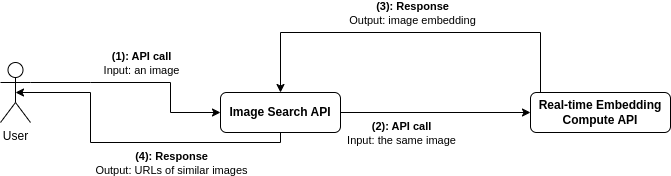

The diagram above was exported from draw.io. Its source (the exported page's mxGraphModel, read from the mxfile embedded in the PNG):
<mxGraphModel dx="1434" dy="820" grid="1" gridSize="10" guides="1" tooltips="1" connect="1" arrows="1" fold="1" page="1" pageScale="1" pageWidth="827" pageHeight="1169" math="0" shadow="0">
  <root>
    <mxCell id="0" />
    <mxCell id="1" parent="0" />
    <mxCell id="2" value="User" style="shape=umlActor;verticalLabelPosition=bottom;verticalAlign=top;html=1;outlineConnect=0;" vertex="1" parent="1">
      <mxGeometry x="100" y="210" width="30" height="60" as="geometry" />
    </mxCell>
    <mxCell id="3" style="edgeStyle=orthogonalEdgeStyle;rounded=0;orthogonalLoop=1;jettySize=auto;html=1;" edge="1" source="5" target="8" parent="1">
      <mxGeometry relative="1" as="geometry" />
    </mxCell>
    <mxCell id="4" value="&lt;b&gt;(2): API call&lt;/b&gt;&lt;div&gt;Input: the same image&lt;/div&gt;" style="edgeLabel;html=1;align=center;verticalAlign=middle;resizable=0;points=[];" connectable="0" vertex="1" parent="3">
      <mxGeometry x="-0.4421" y="2" relative="1" as="geometry">
        <mxPoint x="7" y="22" as="offset" />
      </mxGeometry>
    </mxCell>
    <mxCell id="5" value="&lt;b&gt;Image Search API&lt;/b&gt;" style="rounded=1;whiteSpace=wrap;html=1;" vertex="1" parent="1">
      <mxGeometry x="320" y="240" width="120" height="40" as="geometry" />
    </mxCell>
    <mxCell id="6" style="edgeStyle=orthogonalEdgeStyle;rounded=0;orthogonalLoop=1;jettySize=auto;html=1;entryX=0.5;entryY=0;entryDx=0;entryDy=0;exitX=0.5;exitY=0;exitDx=0;exitDy=0;" edge="1" source="8" target="5" parent="1">
      <mxGeometry relative="1" as="geometry">
        <Array as="points">
          <mxPoint x="640" y="180" />
          <mxPoint x="380" y="180" />
        </Array>
      </mxGeometry>
    </mxCell>
    <mxCell id="7" value="&lt;b&gt;(3): Response&lt;/b&gt;&lt;div&gt;Output: image embedding&lt;/div&gt;" style="edgeLabel;html=1;align=center;verticalAlign=middle;resizable=0;points=[];" connectable="0" vertex="1" parent="6">
      <mxGeometry x="0.1336" y="-1" relative="1" as="geometry">
        <mxPoint y="-19" as="offset" />
      </mxGeometry>
    </mxCell>
    <mxCell id="8" value="&lt;b&gt;Real-time Embedding Compute API&lt;/b&gt;" style="rounded=1;whiteSpace=wrap;html=1;" vertex="1" parent="1">
      <mxGeometry x="630" y="240" width="140" height="40" as="geometry" />
    </mxCell>
    <mxCell id="9" value="" style="endArrow=classic;html=1;rounded=0;exitX=1;exitY=0.3333333333333333;exitDx=0;exitDy=0;exitPerimeter=0;entryX=0;entryY=0.5;entryDx=0;entryDy=0;" edge="1" source="2" target="5" parent="1">
      <mxGeometry width="50" height="50" relative="1" as="geometry">
        <mxPoint x="380" y="310" as="sourcePoint" />
        <mxPoint x="430" y="260" as="targetPoint" />
        <Array as="points">
          <mxPoint x="190" y="230" />
          <mxPoint x="270" y="230" />
          <mxPoint x="270" y="260" />
        </Array>
      </mxGeometry>
    </mxCell>
    <mxCell id="10" value="&lt;b&gt;(1): API call&lt;/b&gt;&lt;div&gt;Input: an image&lt;/div&gt;" style="edgeLabel;html=1;align=center;verticalAlign=middle;resizable=0;points=[];" connectable="0" vertex="1" parent="9">
      <mxGeometry x="0.5669" y="3" relative="1" as="geometry">
        <mxPoint x="-32" y="-47" as="offset" />
      </mxGeometry>
    </mxCell>
    <mxCell id="11" style="edgeStyle=orthogonalEdgeStyle;rounded=0;orthogonalLoop=1;jettySize=auto;html=1;entryX=0.5;entryY=0.5;entryDx=0;entryDy=0;entryPerimeter=0;exitX=0.5;exitY=1;exitDx=0;exitDy=0;" edge="1" source="5" target="2" parent="1">
      <mxGeometry relative="1" as="geometry">
        <Array as="points">
          <mxPoint x="380" y="290" />
          <mxPoint x="190" y="290" />
          <mxPoint x="190" y="240" />
        </Array>
      </mxGeometry>
    </mxCell>
    <mxCell id="12" value="&lt;b&gt;(4): Response&lt;/b&gt;&lt;div&gt;Output: URLs of similar images&lt;/div&gt;" style="edgeLabel;html=1;align=center;verticalAlign=middle;resizable=0;points=[];" connectable="0" vertex="1" parent="11">
      <mxGeometry x="-0.0036" y="-1" relative="1" as="geometry">
        <mxPoint x="42" y="21" as="offset" />
      </mxGeometry>
    </mxCell>
  </root>
</mxGraphModel>